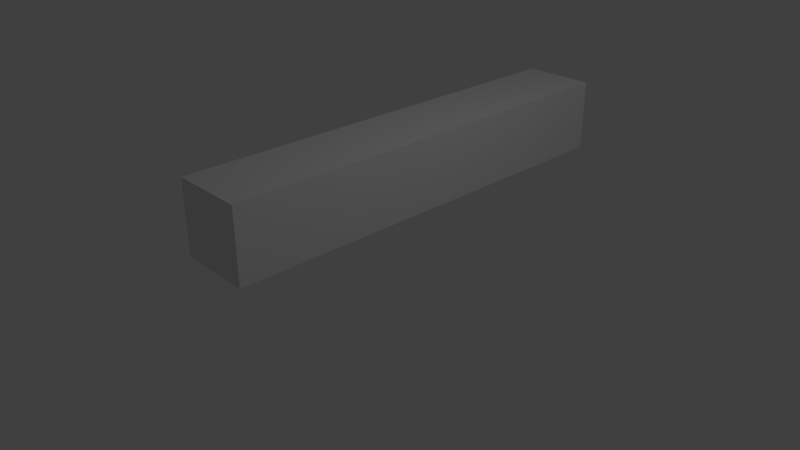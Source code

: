 # Source: SkinMesh.blend  (saved by Blender 2.79.0; exported with 4.5.12 LTS)
import bpy
from mathutils import Matrix  # noqa: F401  (used for matrix-valued properties, if any)

bpy.ops.wm.read_factory_settings(use_empty=True)
scene = bpy.context.scene
scene.name = 'Scene'

# ---- collections
col_collection_1 = bpy.data.collections.new('Collection 1'); scene.collection.children.link(col_collection_1)

# ---- materials (node trees are filled in below, after node groups)
mat_material = bpy.data.materials.new('Material')
mat_material.alpha_threshold = 0.0
mat_material.use_transparent_shadow = False
mat_material.roughness = 0.5
mat_material.line_color = (0.0, 0.0, 0.0, 1.0)

# ---- material node trees

# ---- world
world_world = bpy.data.worlds.new('World'); scene.world = world_world
world_world.color = (0.05088, 0.05088, 0.05088)
world_world.use_sun_shadow = False
world_world.sun_shadow_jitter_overblur = 0.0
world_world.cycles.sampling_method = 'MANUAL'

# ---- cameras
cam_camera = bpy.data.cameras.new('Camera')
cam_camera.clip_end = 100.0
cam_camera.lens = 35.0
cam_camera.sensor_width = 32.0
cam_camera.sensor_height = 18.0
cam_camera.ortho_scale = 7.314
cam_camera.dof.focus_distance = 0.0
cam_camera.dof.aperture_fstop = 128.0

# ---- lights
light_lamp = bpy.data.lights.new('Lamp', 'POINT')
light_lamp.transmission_factor = 0.0
light_lamp.cutoff_distance = 30.0
light_lamp.energy = 100.0
light_lamp.shadow_buffer_clip_start = 1.001
light_lamp.shadow_soft_size = 0.1
light_lamp.shadow_maximum_resolution = 0.006
light_lamp.use_absolute_resolution = True

# ---- meshes
me_cube = bpy.data.meshes.new('Cube')
me_cube.from_pydata([(1.0, 1.0, -1.0), (1.0, -1.0, -1.0), (-1.0, -1.0, -1.0), (-1.0, 1.0, -1.0), (1.0, 1.0, 1.0), (1.0, -1.0, 1.0), (-1.0, -1.0, 1.0), (-1.0, 1.0, 1.0), (1.0, 0.8182, -1.0), (1.0, 0.6364, -1.0), (1.0, 0.4545, -1.0), (1.0, 0.2727, -1.0), (1.0, 0.09091, -1.0), (1.0, -0.09091, -1.0), (1.0, -0.2727, -1.0), (1.0, -0.4545, -1.0), (1.0, -0.6364, -1.0), (1.0, -0.8182, -1.0), (-1.0, -0.8182, -1.0), (-1.0, -0.6364, -1.0), (-1.0, -0.4545, -1.0), (-1.0, -0.2727, -1.0), (-1.0, -0.09091, -1.0), (-1.0, 0.09091, -1.0), (-1.0, 0.2727, -1.0), (-1.0, 0.4545, -1.0), (-1.0, 0.6364, -1.0), (-1.0, 0.8182, -1.0), (1.0, 0.8182, 1.0), (1.0, 0.6364, 1.0), (1.0, 0.4545, 1.0), (1.0, 0.2727, 1.0), (1.0, 0.09091, 1.0), (1.0, -0.09091, 1.0), (1.0, -0.2727, 1.0), (1.0, -0.4545, 1.0), (1.0, -0.6364, 1.0), (1.0, -0.8182, 1.0), (-1.0, -0.8182, 1.0), (-1.0, -0.6364, 1.0), (-1.0, -0.4545, 1.0), (-1.0, -0.2727, 1.0), (-1.0, -0.09091, 1.0), (-1.0, 0.09091, 1.0), (-1.0, 0.2727, 1.0), (-1.0, 0.4545, 1.0), (-1.0, 0.6364, 1.0), (-1.0, 0.8182, 1.0), (1.0, 1.0, -0.6667), (1.0, 1.0, -0.3333), (1.0, 1.0, 2.98e-08), (1.0, 1.0, 0.3333), (1.0, 1.0, 0.6667), (1.0, -1.0, -0.6667), (1.0, -1.0, -0.3333), (1.0, -1.0, 2.98e-08), (1.0, -1.0, 0.3333), (1.0, -1.0, 0.6667), (-1.0, -1.0, -0.6667), (-1.0, -1.0, -0.3333), (-1.0, -1.0, 2.98e-08), (-1.0, -1.0, 0.3333), (-1.0, -1.0, 0.6667), (-1.0, 1.0, -0.6667), (-1.0, 1.0, -0.3333), (-1.0, 1.0, 2.98e-08), (-1.0, 1.0, 0.3333), (-1.0, 1.0, 0.6667), (-1.0, -0.8182, 0.6667), (-1.0, -0.8182, 0.3333), (-1.0, -0.8182, -2.98e-08), (-1.0, -0.8182, -0.3333), (-1.0, -0.8182, -0.6667), (-1.0, -0.6364, 0.6667), (-1.0, -0.6364, 0.3333), (-1.0, -0.6364, -2.98e-08), (-1.0, -0.6364, -0.3333), (-1.0, -0.6364, -0.6667), (-1.0, -0.4545, 0.6667), (-1.0, -0.4545, 0.3333), (-1.0, -0.4545, -2.98e-08), (-1.0, -0.4545, -0.3333), (-1.0, -0.4545, -0.6667), (-1.0, -0.2727, 0.6667), (-1.0, -0.2727, 0.3333), (-1.0, -0.2727, -2.98e-08), (-1.0, -0.2727, -0.3333), (-1.0, -0.2727, -0.6667), (-1.0, -0.09091, 0.6667), (-1.0, -0.09091, 0.3333), (-1.0, -0.09091, -2.98e-08), (-1.0, -0.09091, -0.3333), (-1.0, -0.09091, -0.6667), (-1.0, 0.09091, 0.6667), (-1.0, 0.09091, 0.3333), (-1.0, 0.09091, -2.98e-08), (-1.0, 0.09091, -0.3333), (-1.0, 0.09091, -0.6667), (-1.0, 0.2727, 0.6667), (-1.0, 0.2727, 0.3333), (-1.0, 0.2727, -2.98e-08), (-1.0, 0.2727, -0.3333), (-1.0, 0.2727, -0.6667), (-1.0, 0.4545, 0.6667), (-1.0, 0.4545, 0.3333), (-1.0, 0.4545, -2.98e-08), (-1.0, 0.4545, -0.3333), (-1.0, 0.4545, -0.6667), (-1.0, 0.6364, 0.6667), (-1.0, 0.6364, 0.3333), (-1.0, 0.6364, -2.98e-08), (-1.0, 0.6364, -0.3333), (-1.0, 0.6364, -0.6667), (-1.0, 0.8182, 0.6667), (-1.0, 0.8182, 0.3333), (-1.0, 0.8182, -2.98e-08), (-1.0, 0.8182, -0.3333), (-1.0, 0.8182, -0.6667), (1.0, 0.8182, 0.6667), (1.0, 0.8182, 0.3333), (1.0, 0.8182, -2.98e-08), (1.0, 0.8182, -0.3333), (1.0, 0.8182, -0.6667), (1.0, 0.6364, 0.6667), (1.0, 0.6364, 0.3333), (1.0, 0.6364, -2.98e-08), (1.0, 0.6364, -0.3333), (1.0, 0.6364, -0.6667), (1.0, 0.4545, 0.6667), (1.0, 0.4545, 0.3333), (1.0, 0.4545, -2.98e-08), (1.0, 0.4545, -0.3333), (1.0, 0.4545, -0.6667), (1.0, 0.2727, 0.6667), (1.0, 0.2727, 0.3333), (1.0, 0.2727, -2.98e-08), (1.0, 0.2727, -0.3333), (1.0, 0.2727, -0.6667), (1.0, 0.09091, 0.6667), (1.0, 0.09091, 0.3333), (1.0, 0.09091, -2.98e-08), (1.0, 0.09091, -0.3333), (1.0, 0.09091, -0.6667), (1.0, -0.09091, 0.6667), (1.0, -0.09091, 0.3333), (1.0, -0.09091, -2.98e-08), (1.0, -0.09091, -0.3333), (1.0, -0.09091, -0.6667), (1.0, -0.2727, 0.6667), (1.0, -0.2727, 0.3333), (1.0, -0.2727, -2.98e-08), (1.0, -0.2727, -0.3333), (1.0, -0.2727, -0.6667), (1.0, -0.4545, 0.6667), (1.0, -0.4545, 0.3333), (1.0, -0.4545, -2.98e-08), (1.0, -0.4545, -0.3333), (1.0, -0.4545, -0.6667), (1.0, -0.6364, 0.6667), (1.0, -0.6364, 0.3333), (1.0, -0.6364, -2.98e-08), (1.0, -0.6364, -0.3333), (1.0, -0.6364, -0.6667), (1.0, -0.8182, 0.6667), (1.0, -0.8182, 0.3333), (1.0, -0.8182, -2.98e-08), (1.0, -0.8182, -0.3333), (1.0, -0.8182, -0.6667)], [], [(17, 1, 2, 18), (37, 38, 6, 5), (163, 37, 5, 57), (57, 5, 6, 62), (113, 47, 7, 67), (48, 0, 3, 63), (62, 6, 38, 68), (68, 38, 39, 73), (73, 39, 40, 78), (78, 40, 41, 83), (83, 41, 42, 88), (88, 42, 43, 93), (93, 43, 44, 98), (98, 44, 45, 103), (103, 45, 46, 108), (108, 46, 47, 113), (52, 4, 28, 118), (118, 28, 29, 123), (123, 29, 30, 128), (128, 30, 31, 133), (133, 31, 32, 138), (138, 32, 33, 143), (143, 33, 34, 148), (148, 34, 35, 153), (153, 35, 36, 158), (158, 36, 37, 163), (4, 7, 47, 28), (28, 47, 46, 29), (29, 46, 45, 30), (30, 45, 44, 31), (31, 44, 43, 32), (32, 43, 42, 33), (33, 42, 41, 34), (34, 41, 40, 35), (35, 40, 39, 36), (36, 39, 38, 37), (0, 8, 27, 3), (8, 9, 26, 27), (9, 10, 25, 26), (10, 11, 24, 25), (11, 12, 23, 24), (12, 13, 22, 23), (13, 14, 21, 22), (14, 15, 20, 21), (15, 16, 19, 20), (16, 17, 18, 19), (16, 162, 167, 17), (162, 161, 166, 167), (161, 160, 165, 166), (160, 159, 164, 165), (159, 158, 163, 164), (15, 157, 162, 16), (157, 156, 161, 162), (156, 155, 160, 161), (155, 154, 159, 160), (154, 153, 158, 159), (14, 152, 157, 15), (152, 151, 156, 157), (151, 150, 155, 156), (150, 149, 154, 155), (149, 148, 153, 154), (13, 147, 152, 14), (147, 146, 151, 152), (146, 145, 150, 151), (145, 144, 149, 150), (144, 143, 148, 149), (12, 142, 147, 13), (142, 141, 146, 147), (141, 140, 145, 146), (140, 139, 144, 145), (139, 138, 143, 144), (11, 137, 142, 12), (137, 136, 141, 142), (136, 135, 140, 141), (135, 134, 139, 140), (134, 133, 138, 139), (10, 132, 137, 11), (132, 131, 136, 137), (131, 130, 135, 136), (130, 129, 134, 135), (129, 128, 133, 134), (9, 127, 132, 10), (127, 126, 131, 132), (126, 125, 130, 131), (125, 124, 129, 130), (124, 123, 128, 129), (8, 122, 127, 9), (122, 121, 126, 127), (121, 120, 125, 126), (120, 119, 124, 125), (119, 118, 123, 124), (0, 48, 122, 8), (48, 49, 121, 122), (49, 50, 120, 121), (50, 51, 119, 120), (51, 52, 118, 119), (26, 112, 117, 27), (112, 111, 116, 117), (111, 110, 115, 116), (110, 109, 114, 115), (109, 108, 113, 114), (25, 107, 112, 26), (107, 106, 111, 112), (106, 105, 110, 111), (105, 104, 109, 110), (104, 103, 108, 109), (24, 102, 107, 25), (102, 101, 106, 107), (101, 100, 105, 106), (100, 99, 104, 105), (99, 98, 103, 104), (23, 97, 102, 24), (97, 96, 101, 102), (96, 95, 100, 101), (95, 94, 99, 100), (94, 93, 98, 99), (22, 92, 97, 23), (92, 91, 96, 97), (91, 90, 95, 96), (90, 89, 94, 95), (89, 88, 93, 94), (21, 87, 92, 22), (87, 86, 91, 92), (86, 85, 90, 91), (85, 84, 89, 90), (84, 83, 88, 89), (20, 82, 87, 21), (82, 81, 86, 87), (81, 80, 85, 86), (80, 79, 84, 85), (79, 78, 83, 84), (19, 77, 82, 20), (77, 76, 81, 82), (76, 75, 80, 81), (75, 74, 79, 80), (74, 73, 78, 79), (18, 72, 77, 19), (72, 71, 76, 77), (71, 70, 75, 76), (70, 69, 74, 75), (69, 68, 73, 74), (2, 58, 72, 18), (58, 59, 71, 72), (59, 60, 70, 71), (60, 61, 69, 70), (61, 62, 68, 69), (4, 52, 67, 7), (52, 51, 66, 67), (51, 50, 65, 66), (50, 49, 64, 65), (49, 48, 63, 64), (27, 117, 63, 3), (117, 116, 64, 63), (116, 115, 65, 64), (115, 114, 66, 65), (114, 113, 67, 66), (1, 53, 58, 2), (53, 54, 59, 58), (54, 55, 60, 59), (55, 56, 61, 60), (56, 57, 62, 61), (17, 167, 53, 1), (167, 166, 54, 53), (166, 165, 55, 54), (165, 164, 56, 55), (164, 163, 57, 56)])
me_cube.materials.append(mat_material)
me_cube.use_remesh_preserve_volume = False
me_cube.use_remesh_preserve_attributes = False
me_cube.use_mirror_vertex_groups = False
me_cube.update()
arm_armature_003 = bpy.data.armatures.new('Armature.003')  # bones are not reproduced

# ---- objects
ob_armature = bpy.data.objects.new('Armature', arm_armature_003)
ob_cube = bpy.data.objects.new('Cube', me_cube)
ob_lamp = bpy.data.objects.new('Lamp', light_lamp)
ob_camera = bpy.data.objects.new('Camera', cam_camera)

# ---- transforms, parenting, visibility, modifiers, constraints
ob_armature.location = (0.498, -2.262, 1.024)
ob_armature.rotation_euler = (-1.544, -0.0, 0.0)
ob_armature.scale = (1.86, 1.86, 1.86)
ob_armature.show_in_front = True
ob_armature.lineart.crease_threshold = 0.0
ob_cube.parent = ob_armature
ob_cube.matrix_parent_inverse = Matrix(((0.5376, -7.451e-09, -4.657e-10, -0.2677), (0.0, 0.01414, -0.5374, 0.5824), (0.0, 0.5374, 0.01414, 1.201), (0.0, 0.0, 0.0, 1.0)))
ob_cube.location = (0.0001727, 0.7459, 1.094)
ob_cube.scale = (0.4919, 3.0, 0.4919)
ob_cube.lock_rotations_4d = False
ob_cube.empty_display_type = 'ARROWS'
ob_cube.lineart.crease_threshold = 0.0
_vg = ob_cube.vertex_groups.new(name='Bone')
for _i, _w in zip([1, 2, 5, 6, 13, 14, 15, 16, 17, 18, 19, 20, 21, 22, 23, 33, 34, 35, 36, 37, 38, 39, 40, 41, 42, 43, 53, 54, 55, 56, 57, 58, 59, 60, 61, 62, 68, 69, 70, 71, 72, 73, 74, 75, 76, 77, 78, 79, 80, 81, 82, 83, 84, 85, 86, 87, 88, 89, 90, 91, 92, 93, 94, 95, 96, 97, 148, 149, 151, 152, 153, 154, 155, 156, 157, 158, 159, 160, 161, 162, 163, 164, 165, 166, 167], [0.9979, 0.9845, 0.9961, 0.9827, 0.003989, 0.1461, 0.8567, 0.9748, 0.9947, 0.968, 0.9098, 0.738, 0.2626, 0.09033, 0.01161, 0.01416, 0.1591, 0.8378, 0.9657, 0.9912, 0.9659, 0.9063, 0.7338, 0.2649, 0.09216, 0.01329, 0.9986, 0.9995, 0.9997, 0.9985, 0.9972, 0.9852, 0.9855, 0.9854, 0.9849, 0.9839, 0.9655, 0.9657, 0.9662, 0.9666, 0.9671, 0.9053, 0.9059, 0.9067, 0.9073, 0.908, 0.7334, 0.7353, 0.7369, 0.7371, 0.7366, 0.2655, 0.2639, 0.2627, 0.2629, 0.2637, 0.09333, 0.09307, 0.09258, 0.09233, 0.09196, 0.01459, 0.01467, 0.01434, 0.01398, 0.01333, 0.1318, 0.0763, 0.06228, 0.1181, 0.8651, 0.9206, 0.9907, 0.9396, 0.8844, 0.9751, 0.9879, 0.9986, 0.9937, 0.9831, 0.994, 0.9972, 0.9996, 0.999, 0.9968]): _vg.add([_i], _w, 'REPLACE')
_vg = ob_cube.vertex_groups.new(name='Bone.001')
for _i, _w in zip([10, 11, 12, 13, 14, 15, 18, 19, 20, 21, 22, 23, 24, 25, 26, 30, 31, 32, 33, 34, 35, 36, 38, 39, 40, 41, 42, 43, 44, 45, 46, 68, 69, 70, 71, 72, 73, 74, 75, 76, 77, 78, 79, 80, 81, 82, 83, 84, 85, 86, 87, 88, 89, 90, 91, 92, 93, 94, 95, 96, 97, 98, 99, 100, 101, 102, 103, 104, 105, 106, 107, 108, 109, 110, 111, 112, 133, 134, 136, 137, 138, 139, 140, 141, 142, 143, 144, 145, 146, 147, 148, 149, 150, 151, 152, 153, 154, 156, 157], [0.00298, 0.1442, 0.8484, 0.9461, 0.8481, 0.1418, 0.01153, 0.08663, 0.2515, 0.7066, 0.8194, 0.7068, 0.252, 0.08679, 0.009522, 0.01317, 0.1576, 0.8331, 0.9358, 0.8335, 0.1602, 0.01733, 0.01559, 0.08996, 0.2553, 0.7034, 0.8156, 0.7031, 0.2544, 0.08862, 0.01116, 0.01632, 0.01576, 0.01487, 0.0141, 0.01325, 0.09083, 0.09027, 0.08945, 0.08891, 0.08833, 0.2554, 0.2535, 0.252, 0.2519, 0.2526, 0.7021, 0.7037, 0.7051, 0.7051, 0.7046, 0.8133, 0.8138, 0.8148, 0.8153, 0.8161, 0.7019, 0.7036, 0.705, 0.7051, 0.7047, 0.2547, 0.253, 0.2518, 0.252, 0.2528, 0.08967, 0.08937, 0.08887, 0.08864, 0.08831, 0.01239, 0.01243, 0.01211, 0.01177, 0.01116, 0.131, 0.07604, 0.06185, 0.1169, 0.863, 0.9214, 0.9929, 0.9365, 0.8785, 0.9541, 0.9791, 0.9989, 0.9854, 0.9631, 0.8634, 0.9217, 0.9929, 0.9364, 0.8783, 0.1337, 0.07893, 0.06012, 0.1147]): _vg.add([_i], _w, 'REPLACE')
_vg = ob_cube.vertex_groups.new(name='Bone.002')
for _i, _w in zip([0, 3, 4, 7, 8, 9, 10, 11, 12, 13, 21, 22, 23, 24, 25, 26, 27, 28, 29, 30, 31, 32, 33, 41, 42, 43, 44, 45, 46, 47, 48, 49, 50, 51, 52, 63, 64, 65, 66, 67, 83, 84, 85, 86, 87, 88, 89, 90, 91, 92, 93, 94, 95, 96, 97, 98, 99, 100, 101, 102, 103, 104, 105, 106, 107, 108, 109, 110, 111, 112, 113, 114, 115, 116, 117, 118, 119, 120, 121, 122, 123, 124, 125, 126, 127, 128, 129, 130, 131, 132, 133, 134, 135, 136, 137, 138, 139, 141, 142], [0.9993, 0.9945, 0.9992, 0.9946, 0.9984, 0.9941, 0.9731, 0.8543, 0.1457, 0.003882, 0.01159, 0.0903, 0.2624, 0.7376, 0.9096, 0.969, 0.9889, 0.998, 0.9926, 0.9678, 0.8404, 0.1596, 0.01432, 0.01336, 0.09225, 0.2652, 0.7347, 0.9077, 0.9682, 0.9887, 0.9996, 0.9998, 0.9999, 0.9997, 0.9994, 0.9949, 0.9951, 0.9952, 0.9951, 0.9949, 0.01465, 0.01471, 0.01437, 0.014, 0.01333, 0.0934, 0.09312, 0.09261, 0.09234, 0.09195, 0.2658, 0.2641, 0.2628, 0.2629, 0.2637, 0.7342, 0.7359, 0.7371, 0.737, 0.7363, 0.9065, 0.9068, 0.9073, 0.9076, 0.908, 0.9675, 0.9675, 0.9676, 0.9678, 0.9682, 0.9884, 0.9884, 0.9885, 0.9885, 0.9886, 0.9987, 0.9995, 1.0, 0.9997, 0.9991, 0.9951, 0.998, 0.9999, 0.9987, 0.9963, 0.977, 0.9895, 0.9994, 0.9927, 0.9816, 0.8678, 0.9235, 0.993, 0.9378, 0.8822, 0.1322, 0.07653, 0.06215, 0.1178]): _vg.add([_i], _w, 'REPLACE')
_m = ob_cube.modifiers.new('Armature', 'ARMATURE')
_m.object = ob_armature
ob_lamp.location = (4.076, 1.005, 5.904)
ob_lamp.rotation_euler = (0.6503, 0.05522, 1.866)
ob_lamp.lock_rotations_4d = False
ob_lamp.empty_display_type = 'ARROWS'
ob_lamp.color = (0.0, 0.0, 0.0, 0.0)
ob_lamp.lineart.crease_threshold = 0.0
ob_camera.location = (7.481, -6.508, 5.344)
ob_camera.rotation_euler = (1.109, 0.0, 0.8149)
ob_camera.lock_rotations_4d = False
ob_camera.empty_display_type = 'ARROWS'
ob_camera.color = (0.0, 0.0, 0.0, 0.0)
ob_camera.display_type = 'WIRE'
ob_camera.lineart.crease_threshold = 0.0

# ---- collection membership
col_collection_1.objects.link(ob_armature)
col_collection_1.objects.link(ob_cube)
col_collection_1.objects.link(ob_lamp)
col_collection_1.objects.link(ob_camera)

# ---- scene / render settings (as saved in the file)
scene.camera = ob_camera
scene.frame_start = 1; scene.frame_end = 120; scene.frame_set(50)
scene.render.engine = 'BLENDER_EEVEE_NEXT'
scene.render.resolution_percentage = 50
scene.render.dither_intensity = 0.0
scene.cycles.use_denoising = False
scene.cycles.samples = 128
scene.cycles.sampling_pattern = 'TABULATED_SOBOL'
scene.cycles.use_adaptive_sampling = False
scene.cycles.use_light_tree = False
scene.cycles.blur_glossy = 0.0
scene.cycles.sample_clamp_indirect = 0.0
scene.view_settings.view_transform = 'Standard'
bpy.context.view_layer.update()
